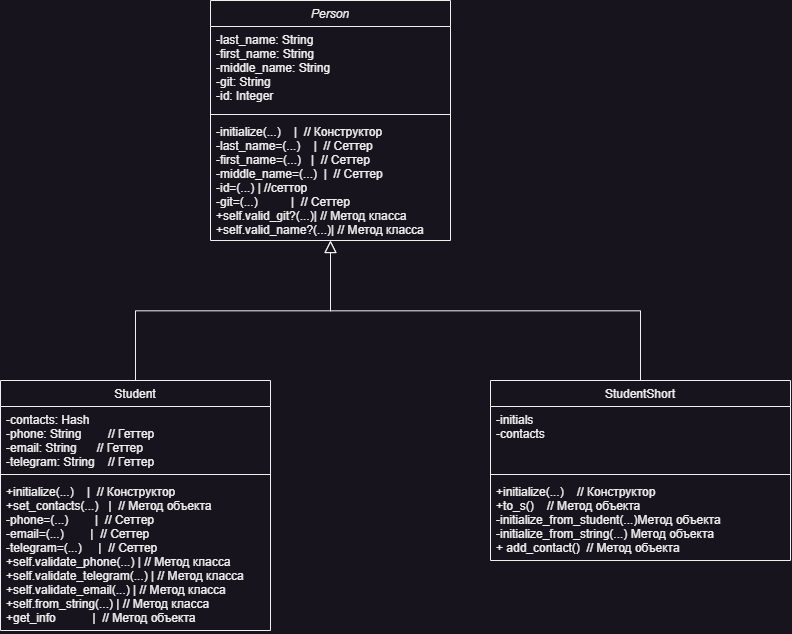

The diagram above was exported from draw.io. Its source (the exported page's mxGraphModel, read from the mxfile embedded in the PNG):
<mxGraphModel dx="875" dy="558" grid="1" gridSize="10" guides="1" tooltips="1" connect="1" arrows="1" fold="1" page="1" pageScale="1" pageWidth="827" pageHeight="1169" math="0" shadow="0">
  <root>
    <mxCell id="WIyWlLk6GJQsqaUBKTNV-0" />
    <mxCell id="WIyWlLk6GJQsqaUBKTNV-1" parent="WIyWlLk6GJQsqaUBKTNV-0" />
    <mxCell id="zkfFHV4jXpPFQw0GAbJ--0" value="Person" style="swimlane;fontStyle=2;align=center;verticalAlign=top;childLayout=stackLayout;horizontal=1;startSize=26;horizontalStack=0;resizeParent=1;resizeLast=0;collapsible=1;marginBottom=0;rounded=0;shadow=0;strokeWidth=1;" parent="WIyWlLk6GJQsqaUBKTNV-1" vertex="1">
      <mxGeometry x="220" y="120" width="240" height="240" as="geometry">
        <mxRectangle x="230" y="140" width="160" height="26" as="alternateBounds" />
      </mxGeometry>
    </mxCell>
    <mxCell id="zkfFHV4jXpPFQw0GAbJ--1" value="-last_name: String  &#10;-first_name: String &#10;-middle_name: String&#10;-git: String        &#10;-id: Integer  " style="text;align=left;verticalAlign=top;spacingLeft=4;spacingRight=4;overflow=hidden;rotatable=0;points=[[0,0.5],[1,0.5]];portConstraint=eastwest;" parent="zkfFHV4jXpPFQw0GAbJ--0" vertex="1">
      <mxGeometry y="26" width="240" height="84" as="geometry" />
    </mxCell>
    <mxCell id="zkfFHV4jXpPFQw0GAbJ--4" value="" style="line;html=1;strokeWidth=1;align=left;verticalAlign=middle;spacingTop=-1;spacingLeft=3;spacingRight=3;rotatable=0;labelPosition=right;points=[];portConstraint=eastwest;" parent="zkfFHV4jXpPFQw0GAbJ--0" vertex="1">
      <mxGeometry y="110" width="240" height="8" as="geometry" />
    </mxCell>
    <mxCell id="zkfFHV4jXpPFQw0GAbJ--5" value="-initialize(...)    |  // Конструктор&#10;-last_name=(...)    |  // Сеттер&#10;-first_name=(...)   |  // Сеттер&#10;-middle_name=(...)  |  // Сеттер&#10;-id=(...) | //сеттор&#10;-git=(...)          |  // Сеттер&#10;+self.valid_git?(...)| // Метод класса&#10;+self.valid_name?(...)| // Метод класса" style="text;align=left;verticalAlign=top;spacingLeft=4;spacingRight=4;overflow=hidden;rotatable=0;points=[[0,0.5],[1,0.5]];portConstraint=eastwest;fontStyle=0" parent="zkfFHV4jXpPFQw0GAbJ--0" vertex="1">
      <mxGeometry y="118" width="240" height="122" as="geometry" />
    </mxCell>
    <mxCell id="zkfFHV4jXpPFQw0GAbJ--6" value="Student" style="swimlane;fontStyle=0;align=center;verticalAlign=top;childLayout=stackLayout;horizontal=1;startSize=26;horizontalStack=0;resizeParent=1;resizeLast=0;collapsible=1;marginBottom=0;rounded=0;shadow=0;strokeWidth=1;" parent="WIyWlLk6GJQsqaUBKTNV-1" vertex="1">
      <mxGeometry x="10" y="500" width="270" height="250" as="geometry">
        <mxRectangle x="130" y="380" width="160" height="26" as="alternateBounds" />
      </mxGeometry>
    </mxCell>
    <mxCell id="zkfFHV4jXpPFQw0GAbJ--7" value="-contacts: Hash     &#10;-phone: String        // Геттер&#10;-email: String      // Геттер&#10;-telegram: String    // Геттер" style="text;align=left;verticalAlign=top;spacingLeft=4;spacingRight=4;overflow=hidden;rotatable=0;points=[[0,0.5],[1,0.5]];portConstraint=eastwest;" parent="zkfFHV4jXpPFQw0GAbJ--6" vertex="1">
      <mxGeometry y="26" width="270" height="64" as="geometry" />
    </mxCell>
    <mxCell id="zkfFHV4jXpPFQw0GAbJ--9" value="" style="line;html=1;strokeWidth=1;align=left;verticalAlign=middle;spacingTop=-1;spacingLeft=3;spacingRight=3;rotatable=0;labelPosition=right;points=[];portConstraint=eastwest;" parent="zkfFHV4jXpPFQw0GAbJ--6" vertex="1">
      <mxGeometry y="90" width="270" height="8" as="geometry" />
    </mxCell>
    <mxCell id="zkfFHV4jXpPFQw0GAbJ--10" value="+initialize(...)    |  // Конструктор&#10;+set_contacts(...)   |  // Метод объекта&#10;-phone=(...)        |  // Сеттер&#10;-email=(...)        |  // Сеттер&#10;-telegram=(...)     |  // Сеттер&#10;+self.validate_phone(...) | // Метод класса&#10;+self.validate_telegram(...) | // Метод класса&#10;+self.validate_email(...) | // Метод класса&#10;+self.from_string(...) | // Метод класса&#10;+get_info           |  // Метод объекта" style="text;align=left;verticalAlign=top;spacingLeft=4;spacingRight=4;overflow=hidden;rotatable=0;points=[[0,0.5],[1,0.5]];portConstraint=eastwest;fontStyle=0" parent="zkfFHV4jXpPFQw0GAbJ--6" vertex="1">
      <mxGeometry y="98" width="270" height="152" as="geometry" />
    </mxCell>
    <mxCell id="zkfFHV4jXpPFQw0GAbJ--12" value="" style="endArrow=block;endSize=10;endFill=0;shadow=0;strokeWidth=1;rounded=0;curved=0;edgeStyle=elbowEdgeStyle;elbow=vertical;" parent="WIyWlLk6GJQsqaUBKTNV-1" source="zkfFHV4jXpPFQw0GAbJ--6" target="zkfFHV4jXpPFQw0GAbJ--0" edge="1">
      <mxGeometry width="160" relative="1" as="geometry">
        <mxPoint x="200" y="203" as="sourcePoint" />
        <mxPoint x="200" y="203" as="targetPoint" />
      </mxGeometry>
    </mxCell>
    <mxCell id="zkfFHV4jXpPFQw0GAbJ--16" value="" style="endArrow=block;endSize=10;endFill=0;shadow=0;strokeWidth=1;rounded=0;curved=0;edgeStyle=elbowEdgeStyle;elbow=vertical;exitX=0.5;exitY=0;exitDx=0;exitDy=0;" parent="WIyWlLk6GJQsqaUBKTNV-1" source="XetS1plULtCvvnOosbt9-2" target="zkfFHV4jXpPFQw0GAbJ--0" edge="1">
      <mxGeometry width="160" relative="1" as="geometry">
        <mxPoint x="635" y="500" as="sourcePoint" />
        <mxPoint x="310" y="271" as="targetPoint" />
      </mxGeometry>
    </mxCell>
    <mxCell id="XetS1plULtCvvnOosbt9-2" value="StudentShort" style="swimlane;fontStyle=0;align=center;verticalAlign=top;childLayout=stackLayout;horizontal=1;startSize=26;horizontalStack=0;resizeParent=1;resizeLast=0;collapsible=1;marginBottom=0;rounded=0;shadow=0;strokeWidth=1;" parent="WIyWlLk6GJQsqaUBKTNV-1" vertex="1">
      <mxGeometry x="500" y="500" width="300" height="180" as="geometry">
        <mxRectangle x="130" y="380" width="160" height="26" as="alternateBounds" />
      </mxGeometry>
    </mxCell>
    <mxCell id="XetS1plULtCvvnOosbt9-3" value="-initials   &#10;-contacts&#10;" style="text;align=left;verticalAlign=top;spacingLeft=4;spacingRight=4;overflow=hidden;rotatable=0;points=[[0,0.5],[1,0.5]];portConstraint=eastwest;" parent="XetS1plULtCvvnOosbt9-2" vertex="1">
      <mxGeometry y="26" width="300" height="64" as="geometry" />
    </mxCell>
    <mxCell id="XetS1plULtCvvnOosbt9-4" value="" style="line;html=1;strokeWidth=1;align=left;verticalAlign=middle;spacingTop=-1;spacingLeft=3;spacingRight=3;rotatable=0;labelPosition=right;points=[];portConstraint=eastwest;" parent="XetS1plULtCvvnOosbt9-2" vertex="1">
      <mxGeometry y="90" width="300" height="8" as="geometry" />
    </mxCell>
    <mxCell id="XetS1plULtCvvnOosbt9-5" value="+initialize(...)    // Конструктор&#10;+to_s()    // Метод объекта&#10;-initialize_from_student(...)Метод объекта&#10;-initialize_from_string(...) Метод объекта&#10;+ add_contact()  // Метод объекта" style="text;align=left;verticalAlign=top;spacingLeft=4;spacingRight=4;overflow=hidden;rotatable=0;points=[[0,0.5],[1,0.5]];portConstraint=eastwest;fontStyle=0" parent="XetS1plULtCvvnOosbt9-2" vertex="1">
      <mxGeometry y="98" width="300" height="82" as="geometry" />
    </mxCell>
  </root>
</mxGraphModel>